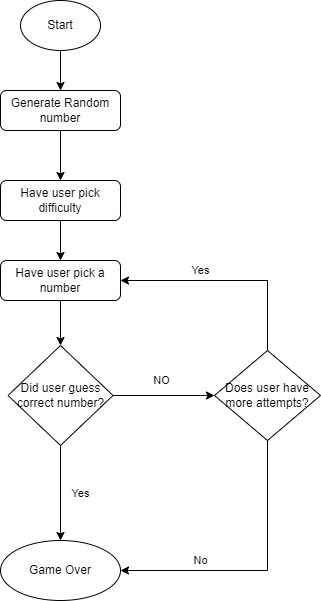

The diagram above was exported from draw.io. Its source (the exported page's mxGraphModel, read from the mxfile embedded in the PNG):
<mxGraphModel dx="870" dy="1698" grid="1" gridSize="10" guides="1" tooltips="1" connect="1" arrows="1" fold="1" page="1" pageScale="1" pageWidth="827" pageHeight="1169" math="0" shadow="0">
  <root>
    <mxCell id="WIyWlLk6GJQsqaUBKTNV-0" />
    <mxCell id="WIyWlLk6GJQsqaUBKTNV-1" parent="WIyWlLk6GJQsqaUBKTNV-0" />
    <mxCell id="fbGkyiWRchZ769VimL9X-2" value="" style="edgeStyle=orthogonalEdgeStyle;rounded=0;orthogonalLoop=1;jettySize=auto;html=1;" edge="1" parent="WIyWlLk6GJQsqaUBKTNV-1" source="WIyWlLk6GJQsqaUBKTNV-3" target="WIyWlLk6GJQsqaUBKTNV-7">
      <mxGeometry relative="1" as="geometry" />
    </mxCell>
    <mxCell id="WIyWlLk6GJQsqaUBKTNV-3" value="Generate Random number" style="rounded=1;whiteSpace=wrap;html=1;fontSize=12;glass=0;strokeWidth=1;shadow=0;" parent="WIyWlLk6GJQsqaUBKTNV-1" vertex="1">
      <mxGeometry x="160" y="80" width="120" height="40" as="geometry" />
    </mxCell>
    <mxCell id="fbGkyiWRchZ769VimL9X-3" value="" style="edgeStyle=orthogonalEdgeStyle;rounded=0;orthogonalLoop=1;jettySize=auto;html=1;" edge="1" parent="WIyWlLk6GJQsqaUBKTNV-1" source="WIyWlLk6GJQsqaUBKTNV-7" target="WIyWlLk6GJQsqaUBKTNV-12">
      <mxGeometry relative="1" as="geometry" />
    </mxCell>
    <mxCell id="WIyWlLk6GJQsqaUBKTNV-7" value="Have user pick difficulty" style="rounded=1;whiteSpace=wrap;html=1;fontSize=12;glass=0;strokeWidth=1;shadow=0;" parent="WIyWlLk6GJQsqaUBKTNV-1" vertex="1">
      <mxGeometry x="160" y="170" width="120" height="40" as="geometry" />
    </mxCell>
    <mxCell id="fbGkyiWRchZ769VimL9X-5" value="" style="edgeStyle=orthogonalEdgeStyle;rounded=0;orthogonalLoop=1;jettySize=auto;html=1;" edge="1" parent="WIyWlLk6GJQsqaUBKTNV-1" source="WIyWlLk6GJQsqaUBKTNV-12" target="fbGkyiWRchZ769VimL9X-4">
      <mxGeometry relative="1" as="geometry" />
    </mxCell>
    <mxCell id="WIyWlLk6GJQsqaUBKTNV-12" value="Have user pick a number" style="rounded=1;whiteSpace=wrap;html=1;fontSize=12;glass=0;strokeWidth=1;shadow=0;" parent="WIyWlLk6GJQsqaUBKTNV-1" vertex="1">
      <mxGeometry x="160" y="250" width="120" height="40" as="geometry" />
    </mxCell>
    <mxCell id="fbGkyiWRchZ769VimL9X-1" value="" style="edgeStyle=orthogonalEdgeStyle;rounded=0;orthogonalLoop=1;jettySize=auto;html=1;" edge="1" parent="WIyWlLk6GJQsqaUBKTNV-1" source="fbGkyiWRchZ769VimL9X-0" target="WIyWlLk6GJQsqaUBKTNV-3">
      <mxGeometry relative="1" as="geometry" />
    </mxCell>
    <mxCell id="fbGkyiWRchZ769VimL9X-0" value="Start" style="ellipse;whiteSpace=wrap;html=1;" vertex="1" parent="WIyWlLk6GJQsqaUBKTNV-1">
      <mxGeometry x="180" y="-10" width="80" height="50" as="geometry" />
    </mxCell>
    <mxCell id="fbGkyiWRchZ769VimL9X-7" value="Yes" style="edgeStyle=orthogonalEdgeStyle;rounded=0;orthogonalLoop=1;jettySize=auto;html=1;" edge="1" parent="WIyWlLk6GJQsqaUBKTNV-1" source="fbGkyiWRchZ769VimL9X-4" target="fbGkyiWRchZ769VimL9X-6">
      <mxGeometry y="20" relative="1" as="geometry">
        <mxPoint as="offset" />
      </mxGeometry>
    </mxCell>
    <mxCell id="fbGkyiWRchZ769VimL9X-9" value="NO" style="edgeStyle=orthogonalEdgeStyle;rounded=0;orthogonalLoop=1;jettySize=auto;html=1;" edge="1" parent="WIyWlLk6GJQsqaUBKTNV-1" source="fbGkyiWRchZ769VimL9X-4" target="fbGkyiWRchZ769VimL9X-8">
      <mxGeometry x="-0.064" y="15" relative="1" as="geometry">
        <mxPoint as="offset" />
      </mxGeometry>
    </mxCell>
    <mxCell id="fbGkyiWRchZ769VimL9X-4" value="Did user guess correct number?" style="rhombus;whiteSpace=wrap;html=1;" vertex="1" parent="WIyWlLk6GJQsqaUBKTNV-1">
      <mxGeometry x="167.5" y="335" width="105" height="100" as="geometry" />
    </mxCell>
    <mxCell id="fbGkyiWRchZ769VimL9X-6" value="Game Over" style="ellipse;whiteSpace=wrap;html=1;" vertex="1" parent="WIyWlLk6GJQsqaUBKTNV-1">
      <mxGeometry x="160" y="530" width="120" height="60" as="geometry" />
    </mxCell>
    <mxCell id="fbGkyiWRchZ769VimL9X-10" value="Yes" style="edgeStyle=orthogonalEdgeStyle;rounded=0;orthogonalLoop=1;jettySize=auto;html=1;entryX=1;entryY=0.5;entryDx=0;entryDy=0;" edge="1" parent="WIyWlLk6GJQsqaUBKTNV-1" source="fbGkyiWRchZ769VimL9X-8" target="WIyWlLk6GJQsqaUBKTNV-12">
      <mxGeometry x="0.2627" y="-10" relative="1" as="geometry">
        <Array as="points">
          <mxPoint x="427" y="270" />
        </Array>
        <mxPoint as="offset" />
      </mxGeometry>
    </mxCell>
    <mxCell id="fbGkyiWRchZ769VimL9X-11" value="No" style="edgeStyle=orthogonalEdgeStyle;rounded=0;orthogonalLoop=1;jettySize=auto;html=1;exitX=0.5;exitY=1;exitDx=0;exitDy=0;entryX=1;entryY=0.5;entryDx=0;entryDy=0;" edge="1" parent="WIyWlLk6GJQsqaUBKTNV-1" source="fbGkyiWRchZ769VimL9X-8" target="fbGkyiWRchZ769VimL9X-6">
      <mxGeometry x="0.4224" y="-10" relative="1" as="geometry">
        <mxPoint as="offset" />
      </mxGeometry>
    </mxCell>
    <mxCell id="fbGkyiWRchZ769VimL9X-8" value="Does user have more attempts?" style="rhombus;whiteSpace=wrap;html=1;" vertex="1" parent="WIyWlLk6GJQsqaUBKTNV-1">
      <mxGeometry x="374" y="340" width="106" height="90" as="geometry" />
    </mxCell>
  </root>
</mxGraphModel>